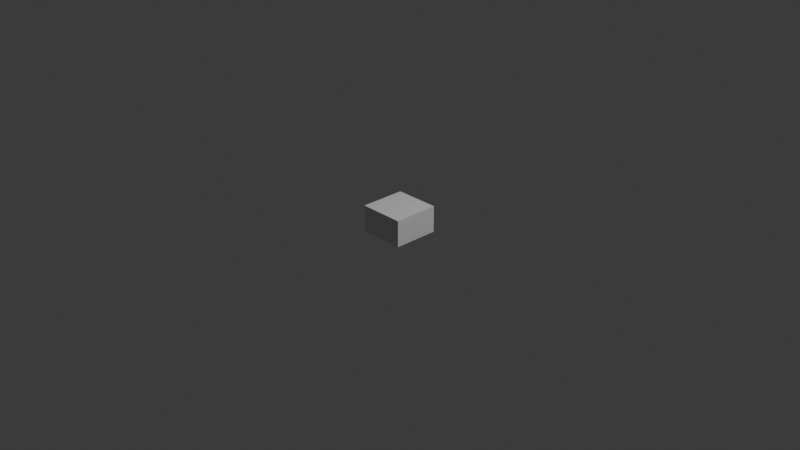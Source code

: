 # Source: Untitled.blend  (saved by Blender 4.5.91; exported with 4.5.12 LTS)
import bpy
from mathutils import Matrix  # noqa: F401  (used for matrix-valued properties, if any)

bpy.ops.wm.read_factory_settings(use_empty=True)
scene = bpy.context.scene
scene.name = 'Scene'

# ---- collections
col_collection = bpy.data.collections.new('Collection'); scene.collection.children.link(col_collection)

# ---- materials (node trees are filled in below, after node groups)
mat_material = bpy.data.materials.new('Material')
mat_material.alpha_threshold = 0.0
mat_material.roughness = 0.5
mat_material.line_color = (0.0, 0.0, 0.0, 1.0)

# ---- material node trees
mat_material.use_nodes = True; mat_material.node_tree.nodes.clear()
_N = mat_material.node_tree.nodes; _L = mat_material.node_tree.links
n0 = _N.new('ShaderNodeOutputMaterial'); n0.name = 'Material Output'; n0.location = (200, 100)
n1 = _N.new('ShaderNodeBsdfPrincipled'); n1.name = 'Principled BSDF'; n1.location = (-200, 100)
n1.inputs[3].default_value = 1.45
_L.new(n1.outputs[0], n0.inputs[0])
n0.is_active_output = True

# ---- world
world_world = bpy.data.worlds.new('World'); scene.world = world_world
world_world.use_nodes = True; world_world.node_tree.nodes.clear()
_N = world_world.node_tree.nodes; _L = world_world.node_tree.links
n0 = _N.new('ShaderNodeOutputWorld'); n0.name = 'World Output'; n0.location = (200, 100)
n1 = _N.new('ShaderNodeBackground'); n1.name = 'Background'; n1.location = (-200, 100)
n1.inputs[0].default_value = (0.05088, 0.05088, 0.05088, 1.0)
_L.new(n1.outputs[0], n0.inputs[0])
n0.is_active_output = True
world_world.color = (0.05088, 0.05088, 0.05088)
world_world.sun_shadow_jitter_overblur = 0.0

# ---- cameras
cam_camera = bpy.data.cameras.new('Camera')
cam_camera.clip_end = 100.0
cam_camera.ortho_scale = 7.314

# ---- lights
light_light = bpy.data.lights.new('Light', 'POINT')
light_light.energy = 1000.0
light_light.shadow_soft_size = 0.1

# ---- meshes
me_cube = bpy.data.meshes.new('Cube')
me_cube.from_pydata([(1.0, 1.0, 1.0), (1.0, 1.0, -1.0), (1.0, -1.0, 1.0), (1.0, -1.0, -1.0), (-1.0, 1.0, 1.0), (-1.0, 1.0, -1.0), (-1.0, -1.0, 1.0), (-1.0, -1.0, -1.0)], [], [(0, 4, 6, 2), (3, 2, 6, 7), (7, 6, 4, 5), (5, 1, 3, 7), (1, 0, 2, 3), (5, 4, 0, 1)])
_uv = me_cube.uv_layers.new(name='UVMap')
_uv.uv.foreach_set('vector', [0.625, 0.5, 0.875, 0.5, 0.875, 0.75, 0.625, 0.75, 0.375, 0.75, 0.625, 0.75, 0.625, 1.0, 0.375, 1.0, 0.375, 0.0, 0.625, 0.0, 0.625, 0.25, 0.375, 0.25, 0.125, 0.5, 0.375, 0.5, 0.375, 0.75, 0.125, 0.75, 0.375, 0.5, 0.625, 0.5, 0.625, 0.75, 0.375, 0.75, 0.375, 0.25, 0.625, 0.25, 0.625, 0.5, 0.375, 0.5])
me_cube.materials.append(mat_material)
me_cube.use_mirror_vertex_groups = False
me_cube.update()

# ---- objects
ob_cube = bpy.data.objects.new('Cube', me_cube)
ob_light = bpy.data.objects.new('Light', light_light)
ob_camera = bpy.data.objects.new('Camera', cam_camera)

# ---- transforms, parenting, visibility, modifiers, constraints
ob_cube.location = (0.0, 0.0, 0.0)
ob_cube.scale = (-0.2462, 0.2485, -0.1437)
ob_cube.lock_rotations_4d = False
ob_cube.empty_display_type = 'ARROWS'
ob_cube.lineart.crease_threshold = 0.0
ob_light.location = (4.076, 1.005, 5.904)
ob_light.rotation_euler = (0.6503, 0.05522, 1.866)
ob_light.lock_rotations_4d = False
ob_light.empty_display_type = 'ARROWS'
ob_light.color = (0.0, 0.0, 0.0, 0.0)
ob_light.lineart.crease_threshold = 0.0
ob_camera.location = (7.359, -6.926, 4.958)
ob_camera.rotation_euler = (1.109, 0.0, 0.8149)
ob_camera.lock_rotations_4d = False
ob_camera.empty_display_type = 'ARROWS'
ob_camera.color = (0.0, 0.0, 0.0, 0.0)
ob_camera.display_type = 'WIRE'
ob_camera.lineart.crease_threshold = 0.0

# ---- collection membership
col_collection.objects.link(ob_cube)
col_collection.objects.link(ob_light)
col_collection.objects.link(ob_camera)

# ---- scene / render settings (as saved in the file)
scene.camera = ob_camera
scene.frame_start = 1; scene.frame_end = 250; scene.frame_set(1)
scene.render.engine = 'BLENDER_EEVEE_NEXT'
bpy.context.view_layer.update()
